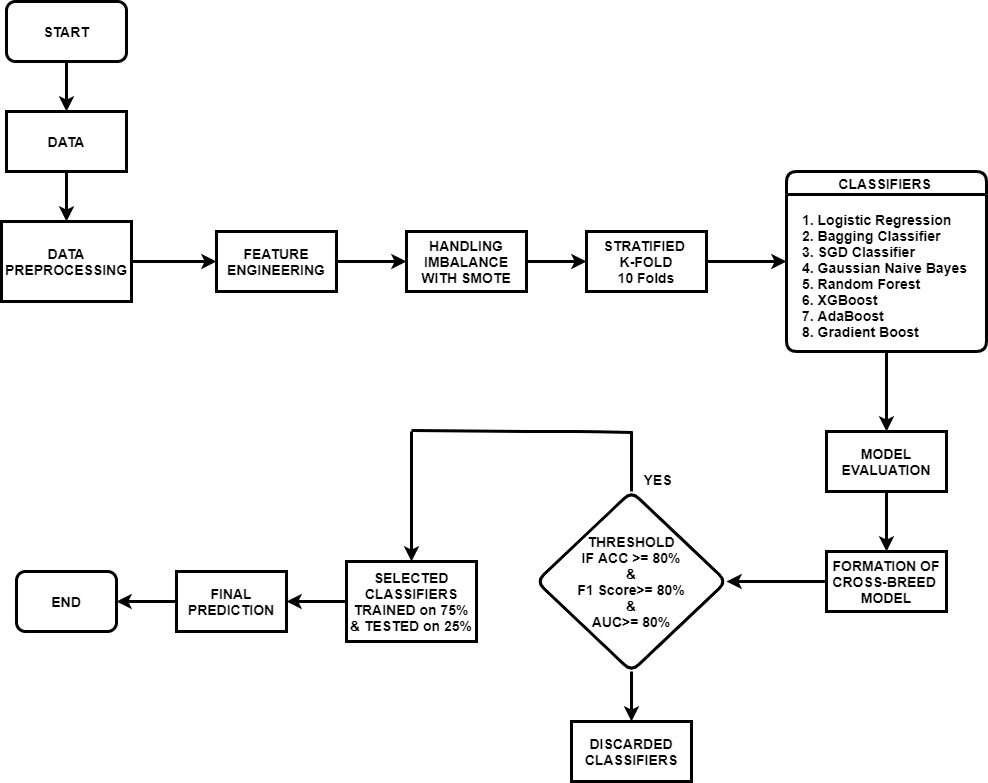

The diagram above was exported from draw.io. Its source (the exported page's mxGraphModel, read from the mxfile embedded in the PNG):
<mxGraphModel dx="1038" dy="521" grid="1" gridSize="10" guides="1" tooltips="1" connect="1" arrows="1" fold="1" page="1" pageScale="1" pageWidth="1100" pageHeight="850" math="0" shadow="0">
  <root>
    <mxCell id="0" />
    <mxCell id="1" parent="0" />
    <mxCell id="pNovnvoNCWSApQyPsFaG-2" style="edgeStyle=orthogonalEdgeStyle;rounded=0;orthogonalLoop=1;jettySize=auto;html=1;exitX=0.5;exitY=1;exitDx=0;exitDy=0;strokeWidth=3;" parent="1" source="pNovnvoNCWSApQyPsFaG-1" target="pNovnvoNCWSApQyPsFaG-3" edge="1">
      <mxGeometry relative="1" as="geometry">
        <mxPoint x="70" y="140" as="targetPoint" />
      </mxGeometry>
    </mxCell>
    <mxCell id="pNovnvoNCWSApQyPsFaG-1" value="&lt;font style=&quot;font-size: 14px&quot;&gt;&lt;b&gt;START&lt;/b&gt;&lt;/font&gt;" style="rounded=1;whiteSpace=wrap;html=1;strokeWidth=3;" parent="1" vertex="1">
      <mxGeometry x="10" y="10" width="120" height="60" as="geometry" />
    </mxCell>
    <mxCell id="pNovnvoNCWSApQyPsFaG-9" style="edgeStyle=orthogonalEdgeStyle;rounded=0;orthogonalLoop=1;jettySize=auto;html=1;entryX=0.5;entryY=0;entryDx=0;entryDy=0;strokeWidth=3;" parent="1" source="pNovnvoNCWSApQyPsFaG-3" target="pNovnvoNCWSApQyPsFaG-5" edge="1">
      <mxGeometry relative="1" as="geometry" />
    </mxCell>
    <mxCell id="pNovnvoNCWSApQyPsFaG-3" value="&lt;font size=&quot;1&quot;&gt;&lt;b style=&quot;font-size: 14px&quot;&gt;DATA&lt;/b&gt;&lt;/font&gt;" style="rounded=0;whiteSpace=wrap;html=1;strokeWidth=3;" parent="1" vertex="1">
      <mxGeometry x="10" y="120" width="120" height="60" as="geometry" />
    </mxCell>
    <mxCell id="pNovnvoNCWSApQyPsFaG-11" style="edgeStyle=orthogonalEdgeStyle;rounded=0;orthogonalLoop=1;jettySize=auto;html=1;exitX=1;exitY=0.5;exitDx=0;exitDy=0;entryX=0;entryY=0.5;entryDx=0;entryDy=0;strokeWidth=3;" parent="1" source="pNovnvoNCWSApQyPsFaG-5" target="pNovnvoNCWSApQyPsFaG-10" edge="1">
      <mxGeometry relative="1" as="geometry" />
    </mxCell>
    <mxCell id="pNovnvoNCWSApQyPsFaG-5" value="&lt;b&gt;&lt;font style=&quot;font-size: 14px&quot;&gt;DATA PREPROCESSING&lt;/font&gt;&lt;/b&gt;" style="rounded=0;whiteSpace=wrap;html=1;strokeWidth=3;" parent="1" vertex="1">
      <mxGeometry x="5" y="230" width="130" height="80" as="geometry" />
    </mxCell>
    <mxCell id="pNovnvoNCWSApQyPsFaG-13" style="edgeStyle=orthogonalEdgeStyle;rounded=0;orthogonalLoop=1;jettySize=auto;html=1;exitX=1;exitY=0.5;exitDx=0;exitDy=0;entryX=0;entryY=0.5;entryDx=0;entryDy=0;strokeWidth=3;" parent="1" source="pNovnvoNCWSApQyPsFaG-10" target="pNovnvoNCWSApQyPsFaG-12" edge="1">
      <mxGeometry relative="1" as="geometry" />
    </mxCell>
    <mxCell id="pNovnvoNCWSApQyPsFaG-10" value="&lt;b&gt;&lt;font style=&quot;font-size: 14px&quot;&gt;FEATURE ENGINEERING&lt;/font&gt;&lt;/b&gt;" style="rounded=0;whiteSpace=wrap;html=1;strokeWidth=3;" parent="1" vertex="1">
      <mxGeometry x="220" y="240" width="120" height="60" as="geometry" />
    </mxCell>
    <mxCell id="pNovnvoNCWSApQyPsFaG-15" style="edgeStyle=orthogonalEdgeStyle;rounded=0;orthogonalLoop=1;jettySize=auto;html=1;exitX=1;exitY=0.5;exitDx=0;exitDy=0;entryX=0;entryY=0.5;entryDx=0;entryDy=0;strokeWidth=3;" parent="1" source="pNovnvoNCWSApQyPsFaG-12" target="pNovnvoNCWSApQyPsFaG-14" edge="1">
      <mxGeometry relative="1" as="geometry" />
    </mxCell>
    <mxCell id="pNovnvoNCWSApQyPsFaG-12" value="&lt;font style=&quot;font-size: 14px&quot;&gt;&lt;b&gt;HANDLING IMBALANCE WITH SMOTE&lt;/b&gt;&lt;/font&gt;" style="rounded=0;whiteSpace=wrap;html=1;strokeWidth=3;" parent="1" vertex="1">
      <mxGeometry x="410" y="240" width="120" height="60" as="geometry" />
    </mxCell>
    <mxCell id="pNovnvoNCWSApQyPsFaG-20" style="edgeStyle=orthogonalEdgeStyle;rounded=0;orthogonalLoop=1;jettySize=auto;html=1;exitX=1;exitY=0.5;exitDx=0;exitDy=0;entryX=0;entryY=0.5;entryDx=0;entryDy=0;strokeWidth=3;" parent="1" source="pNovnvoNCWSApQyPsFaG-14" target="pNovnvoNCWSApQyPsFaG-19" edge="1">
      <mxGeometry relative="1" as="geometry" />
    </mxCell>
    <mxCell id="pNovnvoNCWSApQyPsFaG-14" value="&lt;font style=&quot;font-size: 14px&quot;&gt;&lt;b&gt;STRATIFIED &lt;br&gt;K-FOLD&lt;br&gt;10 Folds&lt;/b&gt;&lt;/font&gt;" style="rounded=0;whiteSpace=wrap;html=1;strokeWidth=3;" parent="1" vertex="1">
      <mxGeometry x="590" y="240" width="120" height="60" as="geometry" />
    </mxCell>
    <mxCell id="pNovnvoNCWSApQyPsFaG-27" style="edgeStyle=orthogonalEdgeStyle;rounded=0;orthogonalLoop=1;jettySize=auto;html=1;entryX=0.5;entryY=0;entryDx=0;entryDy=0;fontSize=14;strokeWidth=3;" parent="1" source="pNovnvoNCWSApQyPsFaG-19" target="pNovnvoNCWSApQyPsFaG-26" edge="1">
      <mxGeometry relative="1" as="geometry" />
    </mxCell>
    <mxCell id="pNovnvoNCWSApQyPsFaG-19" value="&lt;font style=&quot;font-size: 14px&quot;&gt;CLASSIFIERS&amp;nbsp;&lt;/font&gt;" style="swimlane;rounded=1;strokeWidth=3;html=1;" parent="1" vertex="1">
      <mxGeometry x="790" y="180" width="200" height="180" as="geometry" />
    </mxCell>
    <mxCell id="pNovnvoNCWSApQyPsFaG-25" value="&lt;b&gt;1. Logistic Regression&lt;br&gt;2. Bagging Classifier&lt;br&gt;3. SGD Classifier&lt;br&gt;4. Gaussian Naive Bayes&lt;br&gt;5. Random Forest&lt;br&gt;6. XGBoost&lt;br&gt;7. AdaBoost&lt;br&gt;8. Gradient Boost&lt;br&gt;&lt;/b&gt;" style="text;strokeColor=none;fillColor=none;align=left;verticalAlign=top;spacingLeft=4;spacingRight=4;overflow=hidden;rotatable=0;points=[[0,0.5],[1,0.5]];portConstraint=eastwest;rounded=1;fontSize=14;html=1;strokeWidth=3;" parent="pNovnvoNCWSApQyPsFaG-19" vertex="1">
      <mxGeometry x="10" y="34" width="180" height="156" as="geometry" />
    </mxCell>
    <mxCell id="pNovnvoNCWSApQyPsFaG-29" style="edgeStyle=orthogonalEdgeStyle;rounded=0;orthogonalLoop=1;jettySize=auto;html=1;entryX=0.5;entryY=0;entryDx=0;entryDy=0;fontSize=14;strokeWidth=3;" parent="1" source="pNovnvoNCWSApQyPsFaG-26" target="pNovnvoNCWSApQyPsFaG-28" edge="1">
      <mxGeometry relative="1" as="geometry" />
    </mxCell>
    <mxCell id="pNovnvoNCWSApQyPsFaG-26" value="&lt;b&gt;MODEL&lt;br&gt;EVALUATION&lt;/b&gt;" style="rounded=0;whiteSpace=wrap;html=1;fontSize=14;strokeWidth=3;" parent="1" vertex="1">
      <mxGeometry x="830" y="440" width="120" height="60" as="geometry" />
    </mxCell>
    <mxCell id="pNovnvoNCWSApQyPsFaG-31" style="edgeStyle=orthogonalEdgeStyle;rounded=0;orthogonalLoop=1;jettySize=auto;html=1;entryX=1;entryY=0.5;entryDx=0;entryDy=0;fontSize=14;strokeWidth=3;" parent="1" source="pNovnvoNCWSApQyPsFaG-28" target="pNovnvoNCWSApQyPsFaG-30" edge="1">
      <mxGeometry relative="1" as="geometry" />
    </mxCell>
    <mxCell id="pNovnvoNCWSApQyPsFaG-28" value="&lt;b&gt;FORMATION OF CROSS-BREED&amp;nbsp;&lt;br&gt;MODEL&lt;/b&gt;" style="rounded=0;whiteSpace=wrap;html=1;fontSize=14;strokeWidth=3;" parent="1" vertex="1">
      <mxGeometry x="830" y="560" width="120" height="60" as="geometry" />
    </mxCell>
    <mxCell id="pNovnvoNCWSApQyPsFaG-45" value="" style="edgeStyle=orthogonalEdgeStyle;rounded=0;orthogonalLoop=1;jettySize=auto;html=1;fontSize=14;strokeWidth=3;" parent="1" source="pNovnvoNCWSApQyPsFaG-30" target="pNovnvoNCWSApQyPsFaG-44" edge="1">
      <mxGeometry relative="1" as="geometry" />
    </mxCell>
    <mxCell id="pNovnvoNCWSApQyPsFaG-30" value="&lt;b&gt;THRESHOLD&lt;br&gt;IF ACC &amp;gt;= 80%&lt;br&gt;&amp;amp;&lt;br&gt;F1 Score&amp;gt;= 80%&lt;br&gt;&amp;amp;&lt;br&gt;AUC&amp;gt;= 80%&lt;/b&gt;" style="rhombus;whiteSpace=wrap;html=1;rounded=1;fontSize=14;strokeWidth=3;" parent="1" vertex="1">
      <mxGeometry x="540" y="500" width="190" height="180" as="geometry" />
    </mxCell>
    <mxCell id="pNovnvoNCWSApQyPsFaG-32" value="" style="endArrow=none;html=1;fontSize=14;strokeWidth=3;" parent="1" edge="1">
      <mxGeometry width="50" height="50" relative="1" as="geometry">
        <mxPoint x="635" y="500" as="sourcePoint" />
        <mxPoint x="635" y="440" as="targetPoint" />
      </mxGeometry>
    </mxCell>
    <mxCell id="pNovnvoNCWSApQyPsFaG-43" value="&lt;b&gt;YES&lt;/b&gt;" style="edgeLabel;html=1;align=center;verticalAlign=middle;resizable=0;points=[];fontSize=14;" parent="pNovnvoNCWSApQyPsFaG-32" vertex="1" connectable="0">
      <mxGeometry x="-0.5533" y="2" relative="1" as="geometry">
        <mxPoint x="27" as="offset" />
      </mxGeometry>
    </mxCell>
    <mxCell id="pNovnvoNCWSApQyPsFaG-34" value="" style="endArrow=none;html=1;fontSize=14;strokeWidth=3;" parent="1" edge="1">
      <mxGeometry width="50" height="50" relative="1" as="geometry">
        <mxPoint x="415" y="439" as="sourcePoint" />
        <mxPoint x="636" y="441" as="targetPoint" />
        <Array as="points">
          <mxPoint x="540" y="440" />
          <mxPoint x="590" y="440" />
        </Array>
      </mxGeometry>
    </mxCell>
    <mxCell id="pNovnvoNCWSApQyPsFaG-36" value="" style="endArrow=classic;html=1;fontSize=14;entryX=0.5;entryY=0;entryDx=0;entryDy=0;strokeWidth=3;" parent="1" target="pNovnvoNCWSApQyPsFaG-37" edge="1">
      <mxGeometry width="50" height="50" relative="1" as="geometry">
        <mxPoint x="415" y="440" as="sourcePoint" />
        <mxPoint x="416" y="561" as="targetPoint" />
      </mxGeometry>
    </mxCell>
    <mxCell id="pNovnvoNCWSApQyPsFaG-39" style="edgeStyle=orthogonalEdgeStyle;rounded=0;orthogonalLoop=1;jettySize=auto;html=1;entryX=1;entryY=0.5;entryDx=0;entryDy=0;fontSize=14;strokeWidth=3;" parent="1" source="pNovnvoNCWSApQyPsFaG-37" target="pNovnvoNCWSApQyPsFaG-38" edge="1">
      <mxGeometry relative="1" as="geometry" />
    </mxCell>
    <mxCell id="pNovnvoNCWSApQyPsFaG-37" value="&lt;b&gt;SELECTED CLASSIFIERS TRAINED on 75%&lt;br&gt;&amp;amp; TESTED on 25%&lt;/b&gt;" style="rounded=0;whiteSpace=wrap;html=1;fontSize=14;strokeWidth=3;" parent="1" vertex="1">
      <mxGeometry x="350" y="570" width="130" height="80" as="geometry" />
    </mxCell>
    <mxCell id="pNovnvoNCWSApQyPsFaG-42" style="edgeStyle=orthogonalEdgeStyle;rounded=0;orthogonalLoop=1;jettySize=auto;html=1;entryX=1;entryY=0.5;entryDx=0;entryDy=0;fontSize=14;strokeWidth=3;" parent="1" source="pNovnvoNCWSApQyPsFaG-38" target="pNovnvoNCWSApQyPsFaG-40" edge="1">
      <mxGeometry relative="1" as="geometry" />
    </mxCell>
    <mxCell id="pNovnvoNCWSApQyPsFaG-38" value="&lt;b&gt;FINAL PREDICTION&lt;/b&gt;" style="rounded=0;whiteSpace=wrap;html=1;fontSize=14;strokeWidth=3;" parent="1" vertex="1">
      <mxGeometry x="180" y="580" width="110" height="60" as="geometry" />
    </mxCell>
    <mxCell id="pNovnvoNCWSApQyPsFaG-40" value="&lt;b&gt;END&lt;/b&gt;" style="rounded=1;whiteSpace=wrap;html=1;fontSize=14;strokeWidth=3;" parent="1" vertex="1">
      <mxGeometry x="20" y="580" width="100" height="60" as="geometry" />
    </mxCell>
    <mxCell id="pNovnvoNCWSApQyPsFaG-44" value="&lt;b&gt;DISCARDED CLASSIFIERS&lt;/b&gt;" style="rounded=0;whiteSpace=wrap;html=1;fontSize=14;strokeWidth=3;" parent="1" vertex="1">
      <mxGeometry x="575" y="730" width="120" height="60" as="geometry" />
    </mxCell>
  </root>
</mxGraphModel>